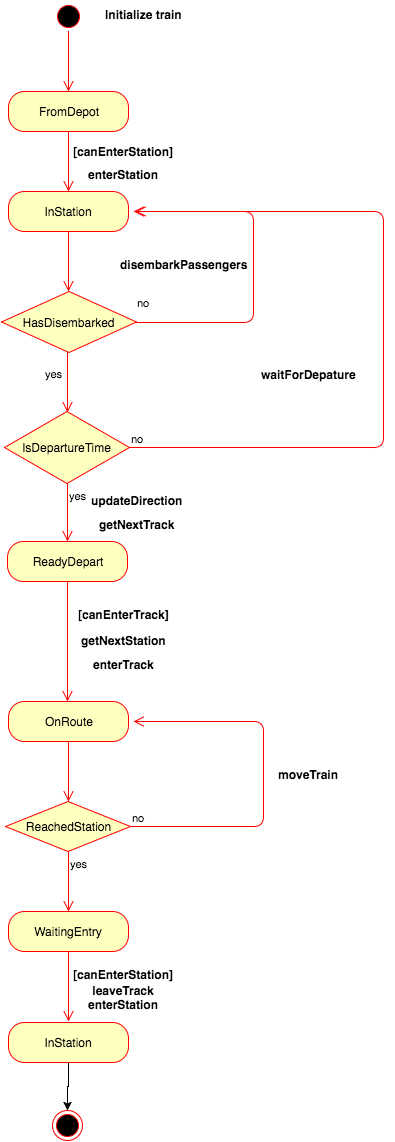

The diagram above was exported from draw.io. Its source (the exported page's mxGraphModel, read from the mxfile embedded in the PNG):
<mxGraphModel dx="1194" dy="510" grid="1" gridSize="10" guides="1" tooltips="1" connect="1" arrows="1" fold="1" page="1" pageScale="1" pageWidth="826" pageHeight="1169" background="#ffffff" math="0" shadow="0">
  <root>
    <mxCell id="0" />
    <mxCell id="1" parent="0" />
    <mxCell id="2" value="" style="ellipse;html=1;shape=startState;fillColor=#000000;strokeColor=#ff0000;" parent="1" vertex="1">
      <mxGeometry x="270" y="60" width="30" height="30" as="geometry" />
    </mxCell>
    <mxCell id="3" value="" style="edgeStyle=orthogonalEdgeStyle;html=1;verticalAlign=bottom;endArrow=open;endSize=8;strokeColor=#ff0000;" parent="1" source="2" edge="1">
      <mxGeometry relative="1" as="geometry">
        <mxPoint x="285" y="150" as="targetPoint" />
      </mxGeometry>
    </mxCell>
    <mxCell id="4" value="Initialize train" style="text;html=1;align=center;fontStyle=1;verticalAlign=middle;spacingLeft=3;spacingRight=3;strokeColor=none;rotatable=0;points=[[0,0.5],[1,0.5]];portConstraint=eastwest;" parent="1" vertex="1">
      <mxGeometry x="320" y="60" width="80" height="26" as="geometry" />
    </mxCell>
    <mxCell id="8" value="[canEnterStation]" style="text;html=1;align=center;fontStyle=1;verticalAlign=middle;spacingLeft=3;spacingRight=3;strokeColor=none;rotatable=0;points=[[0,0.5],[1,0.5]];portConstraint=eastwest;" parent="1" vertex="1">
      <mxGeometry x="300" y="197" width="80" height="26" as="geometry" />
    </mxCell>
    <mxCell id="9" value="FromDepot" style="rounded=1;whiteSpace=wrap;html=1;arcSize=40;fillColor=#ffffc0;strokeColor=#ff0000;" parent="1" vertex="1">
      <mxGeometry x="225" y="150" width="120" height="40" as="geometry" />
    </mxCell>
    <mxCell id="10" value="" style="edgeStyle=orthogonalEdgeStyle;html=1;verticalAlign=bottom;endArrow=open;endSize=8;strokeColor=#ff0000;" parent="1" source="9" edge="1">
      <mxGeometry relative="1" as="geometry">
        <mxPoint x="285" y="250" as="targetPoint" />
      </mxGeometry>
    </mxCell>
    <mxCell id="14" value="InStation" style="rounded=1;whiteSpace=wrap;html=1;arcSize=40;fillColor=#ffffc0;strokeColor=#ff0000;" parent="1" vertex="1">
      <mxGeometry x="225" y="250" width="120" height="40" as="geometry" />
    </mxCell>
    <mxCell id="15" value="" style="edgeStyle=orthogonalEdgeStyle;html=1;verticalAlign=bottom;endArrow=open;endSize=8;strokeColor=#ff0000;" parent="1" source="14" edge="1">
      <mxGeometry relative="1" as="geometry">
        <mxPoint x="285" y="350" as="targetPoint" />
      </mxGeometry>
    </mxCell>
    <mxCell id="17" value="HasDisembarked" style="rhombus;whiteSpace=wrap;html=1;fillColor=#ffffc0;strokeColor=#ff0000;" parent="1" vertex="1">
      <mxGeometry x="218" y="350" width="135" height="61" as="geometry" />
    </mxCell>
    <mxCell id="18" value="no" style="edgeStyle=orthogonalEdgeStyle;html=1;align=left;verticalAlign=bottom;endArrow=open;endSize=8;strokeColor=#ff0000;" parent="1" source="17" edge="1">
      <mxGeometry x="-0.2561" y="118" relative="1" as="geometry">
        <mxPoint x="352" y="270" as="targetPoint" />
        <Array as="points">
          <mxPoint x="470" y="381" />
          <mxPoint x="470" y="270" />
        </Array>
        <mxPoint as="offset" />
      </mxGeometry>
    </mxCell>
    <mxCell id="19" value="yes" style="edgeStyle=orthogonalEdgeStyle;html=1;align=left;verticalAlign=top;endArrow=open;endSize=8;strokeColor=#ff0000;" parent="1" edge="1">
      <mxGeometry x="-0.7" y="-24" relative="1" as="geometry">
        <mxPoint x="284" y="471" as="targetPoint" />
        <mxPoint x="284" y="411" as="sourcePoint" />
        <Array as="points">
          <mxPoint x="284" y="471" />
          <mxPoint x="284" y="471" />
        </Array>
        <mxPoint as="offset" />
      </mxGeometry>
    </mxCell>
    <mxCell id="21" value="IsDepartureTime" style="rhombus;whiteSpace=wrap;html=1;fillColor=#ffffc0;strokeColor=#ff0000;" parent="1" vertex="1">
      <mxGeometry x="221" y="470" width="125" height="72" as="geometry" />
    </mxCell>
    <mxCell id="22" value="no" style="edgeStyle=orthogonalEdgeStyle;html=1;align=left;verticalAlign=bottom;endArrow=open;endSize=8;strokeColor=#ff0000;" parent="1" source="21" edge="1">
      <mxGeometry x="-1" relative="1" as="geometry">
        <mxPoint x="350" y="270" as="targetPoint" />
        <Array as="points">
          <mxPoint x="600" y="506" />
          <mxPoint x="600" y="270" />
        </Array>
      </mxGeometry>
    </mxCell>
    <mxCell id="23" value="yes" style="edgeStyle=orthogonalEdgeStyle;html=1;align=left;verticalAlign=top;endArrow=open;endSize=8;strokeColor=#ff0000;" parent="1" source="21" edge="1">
      <mxGeometry x="-1" relative="1" as="geometry">
        <mxPoint x="284" y="600" as="targetPoint" />
      </mxGeometry>
    </mxCell>
    <mxCell id="28" value="ReadyDepart" style="rounded=1;whiteSpace=wrap;html=1;arcSize=40;fillColor=#ffffc0;strokeColor=#ff0000;" parent="1" vertex="1">
      <mxGeometry x="224" y="600" width="120" height="40" as="geometry" />
    </mxCell>
    <mxCell id="29" value="" style="edgeStyle=orthogonalEdgeStyle;html=1;verticalAlign=bottom;endArrow=open;endSize=8;strokeColor=#ff0000;" parent="1" source="28" edge="1">
      <mxGeometry relative="1" as="geometry">
        <mxPoint x="284" y="760" as="targetPoint" />
      </mxGeometry>
    </mxCell>
    <mxCell id="30" value="enterStation" style="text;html=1;align=center;fontStyle=1;verticalAlign=middle;spacingLeft=3;spacingRight=3;strokeColor=none;rotatable=0;points=[[0,0.5],[1,0.5]];portConstraint=eastwest;" parent="1" vertex="1">
      <mxGeometry x="300" y="220" width="80" height="26" as="geometry" />
    </mxCell>
    <mxCell id="31" value="updateDirection" style="text;html=1;align=center;fontStyle=1;verticalAlign=middle;spacingLeft=3;spacingRight=3;strokeColor=none;rotatable=0;points=[[0,0.5],[1,0.5]];portConstraint=eastwest;" parent="1" vertex="1">
      <mxGeometry x="313" y="546" width="80" height="26" as="geometry" />
    </mxCell>
    <mxCell id="35" value="getNextTrack" style="text;html=1;align=center;fontStyle=1;verticalAlign=middle;spacingLeft=3;spacingRight=3;strokeColor=none;rotatable=0;points=[[0,0.5],[1,0.5]];portConstraint=eastwest;" parent="1" vertex="1">
      <mxGeometry x="313" y="570" width="80" height="26" as="geometry" />
    </mxCell>
    <mxCell id="36" value="[canEnterTrack]" style="text;html=1;align=center;fontStyle=1;verticalAlign=middle;spacingLeft=3;spacingRight=3;strokeColor=none;rotatable=0;points=[[0,0.5],[1,0.5]];portConstraint=eastwest;" parent="1" vertex="1">
      <mxGeometry x="300" y="660" width="80" height="26" as="geometry" />
    </mxCell>
    <mxCell id="37" value="getNextStation" style="text;html=1;align=center;fontStyle=1;verticalAlign=middle;spacingLeft=3;spacingRight=3;strokeColor=none;rotatable=0;points=[[0,0.5],[1,0.5]];portConstraint=eastwest;" parent="1" vertex="1">
      <mxGeometry x="300" y="686" width="80" height="26" as="geometry" />
    </mxCell>
    <mxCell id="38" value="enterTrack" style="text;html=1;align=center;fontStyle=1;verticalAlign=middle;spacingLeft=3;spacingRight=3;strokeColor=none;rotatable=0;points=[[0,0.5],[1,0.5]];portConstraint=eastwest;" parent="1" vertex="1">
      <mxGeometry x="300" y="710" width="80" height="26" as="geometry" />
    </mxCell>
    <mxCell id="39" value="OnRoute" style="rounded=1;whiteSpace=wrap;html=1;arcSize=40;fillColor=#ffffc0;strokeColor=#ff0000;" parent="1" vertex="1">
      <mxGeometry x="225" y="760" width="120" height="40" as="geometry" />
    </mxCell>
    <mxCell id="40" value="" style="edgeStyle=orthogonalEdgeStyle;html=1;verticalAlign=bottom;endArrow=open;endSize=8;strokeColor=#ff0000;" parent="1" source="39" edge="1">
      <mxGeometry relative="1" as="geometry">
        <mxPoint x="285" y="860" as="targetPoint" />
      </mxGeometry>
    </mxCell>
    <mxCell id="41" value="ReachedStation" style="rhombus;whiteSpace=wrap;html=1;fillColor=#ffffc0;strokeColor=#ff0000;" parent="1" vertex="1">
      <mxGeometry x="222" y="860" width="125" height="50" as="geometry" />
    </mxCell>
    <mxCell id="42" value="no" style="edgeStyle=orthogonalEdgeStyle;html=1;align=left;verticalAlign=bottom;endArrow=open;endSize=8;strokeColor=#ff0000;" parent="1" source="41" edge="1">
      <mxGeometry x="-1" relative="1" as="geometry">
        <mxPoint x="350" y="780" as="targetPoint" />
        <Array as="points">
          <mxPoint x="480" y="885" />
          <mxPoint x="480" y="780" />
        </Array>
      </mxGeometry>
    </mxCell>
    <mxCell id="43" value="yes" style="edgeStyle=orthogonalEdgeStyle;html=1;align=left;verticalAlign=top;endArrow=open;endSize=8;strokeColor=#ff0000;" parent="1" source="41" edge="1">
      <mxGeometry x="-1" relative="1" as="geometry">
        <mxPoint x="285" y="970" as="targetPoint" />
      </mxGeometry>
    </mxCell>
    <mxCell id="44" value="WaitingEntry" style="rounded=1;whiteSpace=wrap;html=1;arcSize=40;fillColor=#ffffc0;strokeColor=#ff0000;" parent="1" vertex="1">
      <mxGeometry x="225" y="970" width="120" height="40" as="geometry" />
    </mxCell>
    <mxCell id="45" value="" style="edgeStyle=orthogonalEdgeStyle;html=1;verticalAlign=bottom;endArrow=open;endSize=8;strokeColor=#ff0000;" parent="1" source="44" edge="1">
      <mxGeometry relative="1" as="geometry">
        <mxPoint x="285" y="1080" as="targetPoint" />
      </mxGeometry>
    </mxCell>
    <mxCell id="46" value="moveTrain" style="text;html=1;align=center;fontStyle=1;verticalAlign=middle;spacingLeft=3;spacingRight=3;strokeColor=none;rotatable=0;points=[[0,0.5],[1,0.5]];portConstraint=eastwest;" parent="1" vertex="1">
      <mxGeometry x="485" y="820" width="80" height="26" as="geometry" />
    </mxCell>
    <mxCell id="47" value="disembarkPassengers" style="text;html=1;align=center;fontStyle=1;verticalAlign=middle;spacingLeft=3;spacingRight=3;strokeColor=none;rotatable=0;points=[[0,0.5],[1,0.5]];portConstraint=eastwest;" parent="1" vertex="1">
      <mxGeometry x="360" y="310" width="80" height="26" as="geometry" />
    </mxCell>
    <mxCell id="48" value="waitForDepature" style="text;html=1;align=center;fontStyle=1;verticalAlign=middle;spacingLeft=3;spacingRight=3;strokeColor=none;rotatable=0;points=[[0,0.5],[1,0.5]];portConstraint=eastwest;" parent="1" vertex="1">
      <mxGeometry x="485" y="420" width="80" height="26" as="geometry" />
    </mxCell>
    <mxCell id="49" value="[canEnterStation]" style="text;html=1;align=center;fontStyle=1;verticalAlign=middle;spacingLeft=3;spacingRight=3;strokeColor=none;rotatable=0;points=[[0,0.5],[1,0.5]];portConstraint=eastwest;" parent="1" vertex="1">
      <mxGeometry x="300" y="1020" width="80" height="26" as="geometry" />
    </mxCell>
    <mxCell id="56" style="edgeStyle=orthogonalEdgeStyle;rounded=0;html=1;entryX=0.5;entryY=0;jettySize=auto;orthogonalLoop=1;" parent="1" source="50" target="53" edge="1">
      <mxGeometry relative="1" as="geometry" />
    </mxCell>
    <mxCell id="50" value="InStation" style="rounded=1;whiteSpace=wrap;html=1;arcSize=40;fillColor=#ffffc0;strokeColor=#ff0000;" parent="1" vertex="1">
      <mxGeometry x="225" y="1081" width="120" height="40" as="geometry" />
    </mxCell>
    <mxCell id="52" value="leaveTrack&lt;div&gt;enterStation&lt;/div&gt;" style="text;html=1;align=center;fontStyle=1;verticalAlign=middle;spacingLeft=3;spacingRight=3;strokeColor=none;rotatable=0;points=[[0,0.5],[1,0.5]];portConstraint=eastwest;" parent="1" vertex="1">
      <mxGeometry x="300" y="1043" width="80" height="26" as="geometry" />
    </mxCell>
    <mxCell id="53" value="" style="ellipse;html=1;shape=endState;fillColor=#000000;strokeColor=#ff0000;" parent="1" vertex="1">
      <mxGeometry x="269" y="1169" width="30" height="30" as="geometry" />
    </mxCell>
  </root>
</mxGraphModel>